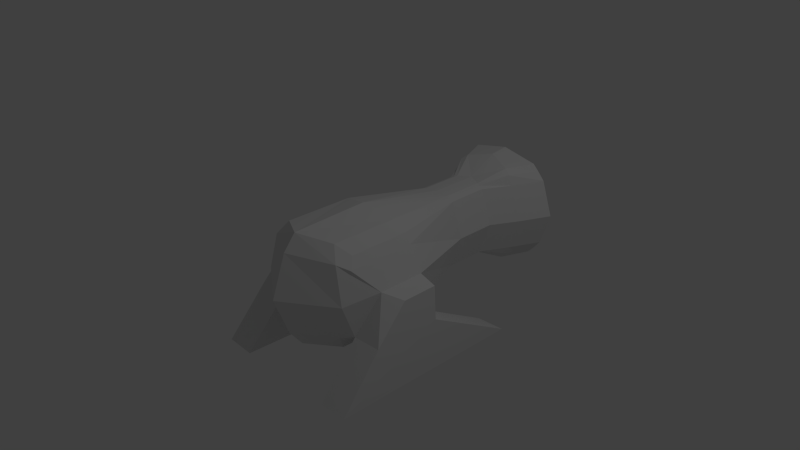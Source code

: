 # Source: Canh_o_comun.blend  (saved by Blender 2.72.0; exported with 4.5.12 LTS)
import bpy
from mathutils import Matrix  # noqa: F401  (used for matrix-valued properties, if any)

bpy.ops.wm.read_factory_settings(use_empty=True)
scene = bpy.context.scene
scene.name = 'Scene'

# ---- collections
col_collection_1 = bpy.data.collections.new('Collection 1'); scene.collection.children.link(col_collection_1)

# ---- materials (node trees are filled in below, after node groups)
mat_material = bpy.data.materials.new('Material')
mat_material.alpha_threshold = 0.0
mat_material.use_transparent_shadow = False
mat_material.roughness = 0.5
mat_material.line_color = (0.0, 0.0, 0.0, 1.0)

# ---- material node trees

# ---- world
world_world = bpy.data.worlds.new('World'); scene.world = world_world
world_world.color = (0.05088, 0.05088, 0.05088)
world_world.use_sun_shadow = False
world_world.sun_shadow_jitter_overblur = 0.0
world_world.cycles.sampling_method = 'MANUAL'
world_world.cycles.sample_map_resolution = 256

# ---- cameras
cam_camera = bpy.data.cameras.new('Camera')
cam_camera.clip_end = 100.0
cam_camera.lens = 35.0
cam_camera.sensor_width = 32.0
cam_camera.sensor_height = 18.0
cam_camera.ortho_scale = 7.314
cam_camera.dof.focus_distance = 0.0
cam_camera.dof.aperture_fstop = 128.0

# ---- lights
light_lamp = bpy.data.lights.new('Lamp', 'POINT')
light_lamp.transmission_factor = 0.0
light_lamp.cutoff_distance = 30.0
light_lamp.energy = 100.0
light_lamp.shadow_buffer_clip_start = 1.001
light_lamp.shadow_soft_size = 0.1
light_lamp.shadow_maximum_resolution = 0.006
light_lamp.use_absolute_resolution = True
light_lamp.cycles.use_multiple_importance_sampling = False

# ---- meshes
me_cube = bpy.data.meshes.new('Cube')
me_cube.from_pydata([(0.0, -1.59, -0.02701), (0.8666, -0.6496, 0.06833), (0.8666, 2.543, -0.02701), (0.8666, -2.98e-07, 0.06833), (0.0, -0.1561, 0.7825), (0.5929, -5.364e-07, 0.5263), (0.0, -0.1561, -0.8403), (0.6395, -5.96e-08, -0.6161), (0.6054, 2.543, -0.6219), (0.6395, -0.8438, -0.6161), (0.0, -1.212, -0.7989), (0.0, 2.536, -0.8292), (0.6041, 2.543, 0.576), (0.5929, -0.8438, 0.5263), (0.0, -1.212, 0.7449), (0.0, 2.536, 0.7736), (0.0, 2.222, -0.02439), (0.2351, 1.152, 0.4924), (0.2298, 1.152, -0.5239), (0.0, 1.169, -0.5892), (0.0, 1.169, 0.528), (0.4569, 1.152, -0.02701), (0.0, 1.831, -0.5892), (0.0, 1.831, 0.528), (0.2351, 1.729, 0.4924), (0.2298, 1.729, -0.5239), (0.4569, 1.729, -0.02701), (0.0, 2.265, -0.7989), (0.0, 2.265, 0.7449), (0.4399, 2.106, 0.5983), (0.4347, 2.106, -0.6174), (0.6617, 2.106, -0.02701), (0.4305, -0.0309, 0.6643), (0.5129, -0.0309, -0.7183), (0.5129, 2.542, -0.7183), (0.5129, -0.9727, -0.7183), (0.5171, 2.542, 0.6643), (0.4305, -0.9727, 0.6643), (0.695, -1.117, -0.02701), (0.5621, 2.226, -0.02439), (0.1885, 1.156, 0.5123), (0.1843, 1.156, -0.5438), (0.1885, 1.749, 0.5123), (0.1843, 1.749, -0.5438), (0.3528, 2.137, 0.6643), (0.3486, 2.137, -0.7183), (0.6783, 0.003537, 0.3935), (0.705, 2.543, 0.4622), (0.6783, -0.944, 0.3935), (0.0, -1.383, 0.5354), (0.0, 2.222, 0.3465), (0.2953, 1.152, 0.4622), (0.2953, 1.729, 0.4622), (0.5001, 2.106, 0.4622), (0.4766, 2.226, 0.3078), (0.5654, -1.076, 0.4767), (0.0, 2.222, -0.3792), (0.0, -1.392, -0.565), (0.7083, -0.9475, -0.495), (0.7083, 2.543, -0.495), (0.7083, -1.319e-07, -0.495), (0.2986, 1.152, -0.495), (0.2986, 1.729, -0.495), (0.5035, 2.106, -0.495), (0.568, -1.078, -0.5088), (0.4784, 2.226, -0.3421), (1.103, -0.4941, -0.008431), (1.103, -3.576e-07, -0.008431), (1.123, -0.9475, -0.4764), (1.123, -1.915e-07, -0.4764), (0.7383, -1.528, -1.164), (0.7101, 1.281, -1.22), (1.153, -1.528, -1.146), (1.124, 1.281, -1.201)], [], [(64, 38, 0, 57), (40, 20, 4, 32), (54, 39, 16, 50), (61, 21, 3, 60), (51, 17, 5, 46), (60, 69, 73, 71), (33, 35, 10, 6), (32, 4, 14, 37), (46, 5, 13, 48), (55, 37, 14, 49), (41, 33, 6, 19), (65, 34, 11, 56), (42, 23, 20, 40), (62, 26, 21, 61), (52, 24, 17, 51), (43, 41, 19, 22), (44, 28, 23, 42), (63, 31, 26, 62), (53, 29, 24, 52), (45, 43, 22, 27), (36, 15, 28, 44), (59, 2, 31, 63), (47, 12, 29, 53), (34, 45, 27, 11), (58, 1, 38, 64), (17, 40, 32, 5), (47, 2, 39, 54), (7, 9, 35, 33), (5, 32, 37, 13), (48, 13, 37, 55), (18, 7, 33, 41), (59, 8, 34, 65), (24, 42, 40, 17), (25, 18, 41, 43), (29, 44, 42, 24), (30, 25, 43, 45), (12, 36, 44, 29), (8, 30, 45, 34), (36, 54, 50, 15), (21, 51, 46, 3), (3, 46, 48, 1), (38, 55, 49, 0), (26, 52, 51, 21), (31, 53, 52, 26), (2, 47, 53, 31), (12, 47, 54, 36), (1, 48, 55, 38), (35, 64, 57, 10), (18, 61, 60, 7), (7, 60, 58, 9), (39, 65, 56, 16), (25, 62, 61, 18), (30, 63, 62, 25), (8, 59, 63, 30), (9, 58, 64, 35), (2, 59, 65, 39), (69, 67, 66, 68), (60, 3, 67, 69), (3, 1, 66, 67), (1, 58, 68, 66), (70, 71, 73, 72), (68, 58, 70, 72), (69, 68, 72, 73), (58, 60, 71, 70)])
me_cube.materials.append(mat_material)
me_cube.use_remesh_preserve_volume = False
me_cube.use_remesh_preserve_attributes = False
me_cube.use_mirror_vertex_groups = False
me_cube.update()

# ---- objects
ob_cube = bpy.data.objects.new('Cube', me_cube)
ob_lamp = bpy.data.objects.new('Lamp', light_lamp)
ob_camera = bpy.data.objects.new('Camera', cam_camera)

# ---- transforms, parenting, visibility, modifiers, constraints
ob_cube.location = (0.0, 0.0, 0.0)
ob_cube.lock_rotations_4d = False
ob_cube.empty_display_type = 'ARROWS'
ob_cube.lineart.crease_threshold = 0.0
_m = ob_cube.modifiers.new('Mirror', 'MIRROR')
_m.use_clip = True
ob_lamp.location = (4.076, 1.005, 5.904)
ob_lamp.rotation_euler = (0.6503, 0.05522, 1.866)
ob_lamp.lock_rotations_4d = False
ob_lamp.empty_display_type = 'ARROWS'
ob_lamp.color = (0.0, 0.0, 0.0, 0.0)
ob_lamp.lineart.crease_threshold = 0.0
ob_camera.location = (7.481, -6.508, 5.344)
ob_camera.rotation_euler = (1.109, 0.01082, 0.8149)
ob_camera.lock_rotations_4d = False
ob_camera.empty_display_type = 'ARROWS'
ob_camera.color = (0.0, 0.0, 0.0, 0.0)
ob_camera.display_type = 'WIRE'
ob_camera.lineart.crease_threshold = 0.0

# ---- collection membership
col_collection_1.objects.link(ob_cube)
col_collection_1.objects.link(ob_lamp)
col_collection_1.objects.link(ob_camera)

# ---- scene / render settings (as saved in the file)
scene.camera = ob_camera
scene.frame_start = 1; scene.frame_end = 250; scene.frame_set(1)
scene.render.engine = 'BLENDER_EEVEE_NEXT'
scene.render.resolution_percentage = 50
scene.render.dither_intensity = 0.0
scene.cycles.use_denoising = False
scene.cycles.samples = 10
scene.cycles.sampling_pattern = 'TABULATED_SOBOL'
scene.cycles.light_sampling_threshold = 0.0
scene.cycles.use_adaptive_sampling = False
scene.cycles.use_light_tree = False
scene.cycles.blur_glossy = 0.0
scene.cycles.pixel_filter_type = 'GAUSSIAN'
scene.cycles.sample_clamp_indirect = 0.0
scene.view_settings.view_transform = 'Standard'
bpy.context.view_layer.update()
